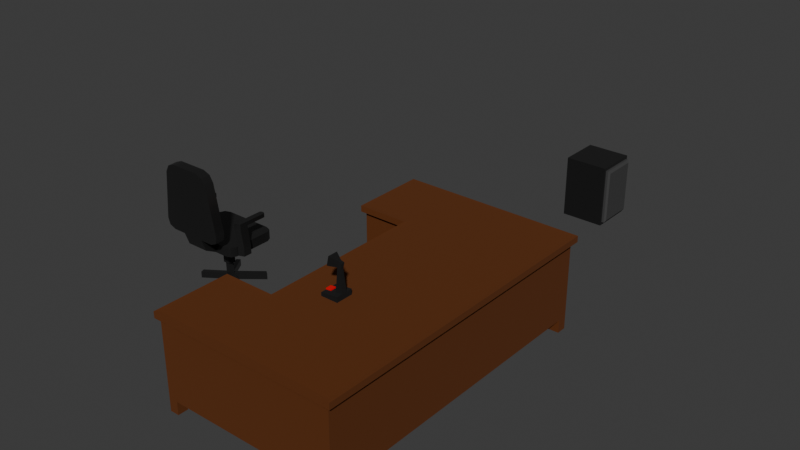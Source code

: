 # Source: Desk.blend  (saved by Blender 4.5.91; exported with 4.5.12 LTS)
import bpy
from mathutils import Matrix  # noqa: F401  (used for matrix-valued properties, if any)

bpy.ops.wm.read_factory_settings(use_empty=True)
scene = bpy.context.scene
scene.name = 'Scene'

# ---- collections
col_collection = bpy.data.collections.new('Collection'); scene.collection.children.link(col_collection)

# ---- materials (node trees are filled in below, after node groups)
mat_brown = bpy.data.materials.new('Brown')
mat_brown.alpha_threshold = 0.0
mat_brown.roughness = 0.5
mat_brown.line_color = (0.0, 0.0, 0.0, 1.0)
mat_black = bpy.data.materials.new('Black')
mat_grey = bpy.data.materials.new('Grey')
mat_red = bpy.data.materials.new('red')
mat_wireblack = bpy.data.materials.new('WireBlack')
mat_wireblack.use_backface_culling = True
mat_wireblack.use_backface_culling_shadow = True

# ---- material node trees
mat_brown.use_nodes = True; mat_brown.node_tree.nodes.clear()
_N = mat_brown.node_tree.nodes; _L = mat_brown.node_tree.links
n0 = _N.new('ShaderNodeOutputMaterial'); n0.name = 'Material Output'; n0.location = (200, 100)
n1 = _N.new('ShaderNodeBsdfPrincipled'); n1.name = 'Principled BSDF'; n1.location = (-200, 100)
n1.inputs[0].default_value = (0.111, 0.02659, 0.0, 1.0)
n1.inputs[2].default_value = 1.0
n1.inputs[3].default_value = 1.45
_L.new(n1.outputs[0], n0.inputs[0])
n0.is_active_output = True
mat_black.use_nodes = True; mat_black.node_tree.nodes.clear()
_N = mat_black.node_tree.nodes; _L = mat_black.node_tree.links
n0 = _N.new('ShaderNodeBsdfPrincipled'); n0.name = 'Principled BSDF'; n0.location = (-200, 100)
n0.inputs[0].default_value = (0.0, 0.0, 0.0, 1.0)
n0.inputs[2].default_value = 1.0
n1 = _N.new('ShaderNodeOutputMaterial'); n1.name = 'Material Output'; n1.location = (200, 100)
_L.new(n0.outputs[0], n1.inputs[0])
n1.is_active_output = True
mat_grey.use_nodes = True; mat_grey.node_tree.nodes.clear()
_N = mat_grey.node_tree.nodes; _L = mat_grey.node_tree.links
n0 = _N.new('ShaderNodeBsdfPrincipled'); n0.name = 'Principled BSDF'; n0.location = (-200, 100)
n0.inputs[0].default_value = (0.05476, 0.05476, 0.05476, 1.0)
n1 = _N.new('ShaderNodeOutputMaterial'); n1.name = 'Material Output'; n1.location = (200, 100)
_L.new(n0.outputs[0], n1.inputs[0])
n1.is_active_output = True
mat_red.use_nodes = True; mat_red.node_tree.nodes.clear()
_N = mat_red.node_tree.nodes; _L = mat_red.node_tree.links
n0 = _N.new('ShaderNodeBsdfPrincipled'); n0.name = 'Principled BSDF'; n0.location = (-200, 100)
n0.inputs[0].default_value = (0.8002, 0.0, 0.004886, 1.0)
n1 = _N.new('ShaderNodeOutputMaterial'); n1.name = 'Material Output'; n1.location = (200, 100)
_L.new(n0.outputs[0], n1.inputs[0])
n1.is_active_output = True
mat_wireblack.use_nodes = True; mat_wireblack.node_tree.nodes.clear()
_N = mat_wireblack.node_tree.nodes; _L = mat_wireblack.node_tree.links
n0 = _N.new('ShaderNodeBsdfPrincipled'); n0.name = 'Principled BSDF'; n0.location = (10, 300)
n0.inputs[0].default_value = (0.02004, 0.02004, 0.02004, 1.0)
n0.inputs[1].default_value = 0.3307
n0.inputs[2].default_value = 0.2717
n1 = _N.new('ShaderNodeOutputMaterial'); n1.name = 'Material Output'; n1.location = (300, 300)
_L.new(n0.outputs[0], n1.inputs[0])
n1.is_active_output = True

# ---- world
world_world = bpy.data.worlds.new('World'); scene.world = world_world
world_world.use_nodes = True; world_world.node_tree.nodes.clear()
_N = world_world.node_tree.nodes; _L = world_world.node_tree.links
n0 = _N.new('ShaderNodeOutputWorld'); n0.name = 'World Output'; n0.location = (200, 100)
n1 = _N.new('ShaderNodeBackground'); n1.name = 'Background'; n1.location = (-200, 100)
n1.inputs[0].default_value = (0.05088, 0.05088, 0.05088, 1.0)
_L.new(n1.outputs[0], n0.inputs[0])
n0.is_active_output = True
world_world.color = (0.05088, 0.05088, 0.05088)
world_world.sun_shadow_jitter_overblur = 0.0

# ---- meshes
me_desk = bpy.data.meshes.new('Desk')
me_desk.from_pydata([(1.0, 1.0, 0.4758), (1.0, 1.0, -1.0), (1.0, -1.0, 0.4758), (1.0, -1.0, -1.0), (-1.0, 1.0, 0.4758), (-1.0, 1.0, -1.0), (-1.0, -1.0, 0.4758), (-1.0, -1.0, -1.0), (-0.898, -1.0, -1.0), (-1.0, -0.9351, -1.0), (-0.898, -0.9351, -1.0), (1.0, -0.9442, -1.0), (0.8927, -1.0, -1.0), (0.8927, -0.9442, -1.0), (0.8768, 1.0, -1.0), (1.0, 0.9351, -1.0), (0.8768, 0.9351, -1.0), (-0.8874, 1.0, -1.0), (-1.0, 0.9351, -1.0), (-0.8874, 0.9351, -1.0), (-1.0, -0.9351, -1.254), (-1.0, -1.0, -1.254), (-0.8874, 1.0, -1.254), (-1.0, 1.0, -1.254), (0.8927, -1.0, -1.254), (1.0, -1.0, -1.254), (1.0, 0.9351, -1.254), (1.0, 1.0, -1.254), (-0.898, -1.0, -1.254), (-0.898, -0.9351, -1.254), (1.0, -0.9442, -1.254), (0.8927, -0.9442, -1.254), (0.8768, 1.0, -1.254), (0.8768, 0.9351, -1.254), (-1.0, 0.9351, -1.254), (-0.8874, 0.9351, -1.254), (-1.0, 0.5577, 0.4758), (-0.4159, 0.5577, 0.4758), (-1.0, -0.5577, 0.4758), (-0.4159, -0.5577, 0.4758), (-1.0, -0.5577, -1.0), (-1.0, 0.5577, -1.0), (-0.4159, 0.5577, -1.0), (-0.4159, -0.5577, -1.0), (1.0, 0.0, 0.4758), (-1.0, -0.5577, 0.5896), (-0.4159, -0.5577, 0.5896), (-1.0, -1.0, 0.5896), (1.0, -1.0, 0.5896), (1.0, 0.0, 0.5896), (1.0, 1.0, 0.5896), (-1.0, 1.0, 0.5896), (-1.0, 0.5577, 0.5896), (-0.4159, 0.5577, 0.5896), (-1.033, -0.5321, 0.4735), (-0.4545, -0.5321, 0.4735), (-1.033, -1.023, 0.4735), (1.05, -1.023, 0.4735), (1.05, 3.514e-10, 0.4735), (1.05, 1.023, 0.4735), (-1.033, 1.023, 0.4735), (-1.033, 0.5321, 0.4735), (-0.4545, 0.5321, 0.4735), (-1.033, -0.5321, 0.592), (-0.4545, -0.5321, 0.592), (-1.033, -1.023, 0.592), (1.05, -1.023, 0.592), (1.05, 3.514e-10, 0.592), (1.05, 1.023, 0.592), (-1.033, 1.023, 0.592), (-1.033, 0.5321, 0.592), (-0.4545, 0.5321, 0.592)], [], [(48, 47, 65, 66), (12, 3, 2, 6, 7, 8), (36, 4, 5, 18, 41), (40, 9, 7, 6, 38), (12, 13, 31, 24), (15, 1, 0, 44, 2, 3, 11), (17, 5, 4, 0, 1, 14), (18, 5, 23, 34), (11, 3, 25, 30), (5, 17, 22, 23), (18, 19, 17, 14, 16, 15, 11, 13, 12, 8, 10, 9, 40, 43, 42, 41), (23, 22, 35, 34), (20, 29, 28, 21), (24, 31, 30, 25), (26, 33, 32, 27), (1, 15, 26, 27), (17, 19, 35, 22), (13, 11, 30, 31), (8, 7, 21, 28), (19, 18, 34, 35), (14, 1, 27, 32), (9, 10, 29, 20), (16, 14, 32, 33), (7, 9, 20, 21), (10, 8, 28, 29), (3, 12, 24, 25), (15, 16, 33, 26), (42, 37, 36, 41), (39, 37, 42, 43), (40, 38, 39, 43), (45, 47, 48, 49, 50, 51, 52, 53, 46), (38, 6, 56, 54), (39, 38, 54, 55), (47, 45, 63, 65), (37, 39, 55, 62), (50, 49, 67, 68), (45, 46, 64, 63), (36, 37, 62, 61), (46, 53, 71, 64), (55, 54, 63, 64), (62, 55, 64, 71), (59, 60, 69, 68), (58, 59, 68, 67), (54, 56, 65, 63), (60, 61, 70, 69), (56, 57, 66, 65), (61, 62, 71, 70), (57, 58, 67, 66), (6, 2, 57, 56), (49, 48, 66, 67), (51, 50, 68, 69), (2, 44, 58, 57), (52, 51, 69, 70), (0, 4, 60, 59), (53, 52, 70, 71), (4, 36, 61, 60), (44, 0, 59, 58)])
_uv = me_desk.uv_layers.new(name='UVMap')
_uv.uv.foreach_set('vector', [0.625, 0.75, 0.875, 0.75, 0.875, 0.75, 0.625, 0.75, 0.375, 0.7634, 0.375, 0.75, 0.625, 0.75, 0.625, 1.0, 0.375, 1.0, 0.375, 0.9873, 0.625, 0.1947, 0.625, 0.25, 0.375, 0.25, 0.375, 0.2419, 0.375, 0.1947, 0.375, 0.05528, 0.375, 0.008119, 0.375, 0.0, 0.625, 0.0, 0.625, 0.05528, 0.3616, 0.75, 0.3616, 0.743, 0.3616, 0.743, 0.3616, 0.75, 0.375, 0.5081, 0.375, 0.5, 0.625, 0.5, 0.625, 0.625, 0.625, 0.75, 0.375, 0.75, 0.375, 0.743, 0.375, 0.2641, 0.375, 0.25, 0.625, 0.25, 0.625, 0.5, 0.375, 0.5, 0.375, 0.4846, 0.375, 0.2419, 0.375, 0.25, 0.375, 0.25, 0.375, 0.2419, 0.375, 0.743, 0.375, 0.75, 0.375, 0.75, 0.375, 0.743, 0.375, 0.25, 0.375, 0.2641, 0.375, 0.2641, 0.375, 0.25, 0.125, 0.5081, 0.1391, 0.5081, 0.1391, 0.5, 0.3596, 0.5, 0.3596, 0.5081, 0.375, 0.5081, 0.375, 0.743, 0.3616, 0.743, 0.3616, 0.75, 0.1377, 0.75, 0.1377, 0.7419, 0.125, 0.7419, 0.125, 0.6947, 0.198, 0.6947, 0.198, 0.5553, 0.125, 0.5553, 0.125, 0.5, 0.1391, 0.5, 0.1391, 0.5081, 0.125, 0.5081, 0.125, 0.7419, 0.1377, 0.7419, 0.1377, 0.75, 0.125, 0.75, 0.3616, 0.75, 0.3616, 0.743, 0.375, 0.743, 0.375, 0.75, 0.375, 0.5081, 0.3596, 0.5081, 0.3596, 0.5, 0.375, 0.5, 0.375, 0.5, 0.375, 0.5081, 0.375, 0.5081, 0.375, 0.5, 0.1391, 0.5, 0.1391, 0.5081, 0.1391, 0.5081, 0.1391, 0.5, 0.3616, 0.743, 0.375, 0.743, 0.375, 0.743, 0.3616, 0.743, 0.375, 0.9873, 0.375, 1.0, 0.375, 1.0, 0.375, 0.9873, 0.1391, 0.5081, 0.125, 0.5081, 0.125, 0.5081, 0.1391, 0.5081, 0.375, 0.4846, 0.375, 0.5, 0.375, 0.5, 0.375, 0.4846, 0.125, 0.7419, 0.1377, 0.7419, 0.1377, 0.7419, 0.125, 0.7419, 0.3596, 0.5081, 0.3596, 0.5, 0.3596, 0.5, 0.3596, 0.5081, 0.375, 0.0, 0.375, 0.008119, 0.375, 0.008119, 0.375, 0.0, 0.1377, 0.7419, 0.1377, 0.75, 0.1377, 0.75, 0.1377, 0.7419, 0.375, 0.75, 0.375, 0.7634, 0.375, 0.7634, 0.375, 0.75, 0.375, 0.5081, 0.3596, 0.5081, 0.3596, 0.5081, 0.375, 0.5081, 0.4996, 0.5, 0.5667, 0.5, 0.5667, 0.3697, 0.4996, 0.3697, 0.5667, 0.75, 0.5667, 0.5, 0.4996, 0.5, 0.4996, 0.75, 0.4996, 0.8803, 0.5667, 0.8803, 0.5667, 0.75, 0.4996, 0.75, 0.875, 0.6947, 0.875, 0.75, 0.625, 0.75, 0.625, 0.625, 0.625, 0.5, 0.875, 0.5, 0.875, 0.5553, 0.802, 0.5553, 0.802, 0.6947, 0.625, 0.05528, 0.625, 0.0, 0.625, 0.0, 0.625, 0.05528, 0.5667, 0.75, 0.5667, 0.8803, 0.5667, 0.8803, 0.5667, 0.75, 0.875, 0.75, 0.875, 0.6947, 0.875, 0.6947, 0.875, 0.75, 0.5667, 0.5, 0.5667, 0.75, 0.5667, 0.75, 0.5667, 0.5, 0.625, 0.5, 0.625, 0.625, 0.625, 0.625, 0.625, 0.5, 0.875, 0.6947, 0.802, 0.6947, 0.802, 0.6947, 0.875, 0.6947, 0.5667, 0.3697, 0.5667, 0.5, 0.5667, 0.5, 0.5667, 0.3697, 0.802, 0.6947, 0.802, 0.5553, 0.802, 0.5553, 0.802, 0.6947, 0.5667, 0.75, 0.5667, 0.8803, 0.5667, 0.8803, 0.5667, 0.75, 0.5667, 0.5, 0.5667, 0.75, 0.5667, 0.75, 0.5667, 0.5, 0.625, 0.5, 0.625, 0.25, 0.625, 0.25, 0.625, 0.5, 0.625, 0.625, 0.625, 0.5, 0.625, 0.5, 0.625, 0.625, 0.625, 0.05528, 0.625, 0.0, 0.625, 0.0, 0.625, 0.05528, 0.625, 0.25, 0.625, 0.1947, 0.625, 0.1947, 0.625, 0.25, 0.625, 1.0, 0.625, 0.75, 0.625, 0.75, 0.625, 1.0, 0.5667, 0.3697, 0.5667, 0.5, 0.5667, 0.5, 0.5667, 0.3697, 0.625, 0.75, 0.625, 0.625, 0.625, 0.625, 0.625, 0.75, 0.625, 1.0, 0.625, 0.75, 0.625, 0.75, 0.625, 1.0, 0.625, 0.625, 0.625, 0.75, 0.625, 0.75, 0.625, 0.625, 0.875, 0.5, 0.625, 0.5, 0.625, 0.5, 0.875, 0.5, 0.625, 0.75, 0.625, 0.625, 0.625, 0.625, 0.625, 0.75, 0.875, 0.5553, 0.875, 0.5, 0.875, 0.5, 0.875, 0.5553, 0.625, 0.5, 0.625, 0.25, 0.625, 0.25, 0.625, 0.5, 0.802, 0.5553, 0.875, 0.5553, 0.875, 0.5553, 0.802, 0.5553, 0.625, 0.25, 0.625, 0.1947, 0.625, 0.1947, 0.625, 0.25, 0.625, 0.625, 0.625, 0.5, 0.625, 0.5, 0.625, 0.625])
me_desk.materials.append(mat_brown)
me_desk.use_mirror_vertex_groups = False
me_desk.update()
me_speaker = bpy.data.meshes.new('Speaker')
me_speaker.from_pydata([(-1.0, -1.0, -1.0), (-1.0, -1.0, 1.0), (-1.0, 1.0, -1.0), (-1.0, 1.0, 1.0), (1.0, -0.9017, -0.9017), (1.0, -0.9017, 0.9017), (1.0, 0.9017, -0.9017), (1.0, 0.9017, 0.9017), (1.0, 1.0, 1.0), (1.0, 1.0, -1.0), (1.0, -1.0, -1.0), (1.0, -1.0, 1.0), (1.112, 0.9017, 0.9017), (1.19, 0.8231, 0.8231), (1.19, 0.8231, -0.8231), (1.112, 0.9017, -0.9017), (1.19, -0.8231, -0.8231), (1.112, -0.9017, -0.9017), (1.112, -0.9017, 0.9017), (1.19, -0.8231, 0.8231)], [], [(0, 1, 3, 2), (2, 3, 8, 9), (10, 11, 1, 0), (2, 9, 10, 0), (8, 3, 1, 11), (7, 6, 9, 8), (6, 4, 10, 9), (5, 7, 8, 11), (4, 5, 11, 10), (13, 14, 15, 12), (17, 15, 14, 16), (12, 18, 19, 13), (18, 17, 16, 19), (6, 7, 12, 15), (14, 13, 19, 16), (7, 5, 18, 12), (4, 6, 15, 17), (5, 4, 17, 18)])
me_speaker.polygons.foreach_set('material_index', [0, 0, 0, 0, 0, 0, 0, 0, 0, 1, 1, 1, 1, 1, 1, 1, 1, 1])
_uv = me_speaker.uv_layers.new(name='UVMap')
_uv.uv.foreach_set('vector', [0.375, 0.0, 0.625, 0.0, 0.625, 0.25, 0.375, 0.25, 0.375, 0.25, 0.625, 0.25, 0.625, 0.5, 0.375, 0.5, 0.375, 0.75, 0.625, 0.75, 0.625, 1.0, 0.375, 1.0, 0.125, 0.5, 0.375, 0.5, 0.375, 0.75, 0.125, 0.75, 0.625, 0.5, 0.875, 0.5, 0.875, 0.75, 0.625, 0.75, 0.6127, 0.5123, 0.3873, 0.5123, 0.375, 0.5, 0.625, 0.5, 0.3873, 0.5123, 0.3873, 0.7377, 0.375, 0.75, 0.375, 0.5, 0.6127, 0.7377, 0.6127, 0.5123, 0.625, 0.5, 0.625, 0.75, 0.3873, 0.7377, 0.6127, 0.7377, 0.625, 0.75, 0.375, 0.75, 0.6029, 0.5221, 0.3971, 0.5221, 0.3873, 0.5123, 0.6127, 0.5123, 0.3873, 0.7377, 0.3873, 0.5123, 0.3971, 0.5221, 0.3971, 0.7279, 0.6127, 0.5123, 0.6127, 0.7377, 0.6029, 0.7279, 0.6029, 0.5221, 0.6127, 0.7377, 0.3873, 0.7377, 0.3971, 0.7279, 0.6029, 0.7279, 0.3873, 0.5123, 0.6127, 0.5123, 0.6127, 0.5123, 0.3873, 0.5123, 0.3971, 0.5221, 0.6029, 0.5221, 0.6029, 0.7279, 0.3971, 0.7279, 0.6127, 0.5123, 0.6127, 0.7377, 0.6127, 0.7377, 0.6127, 0.5123, 0.3873, 0.7377, 0.3873, 0.5123, 0.3873, 0.5123, 0.3873, 0.7377, 0.6127, 0.7377, 0.3873, 0.7377, 0.3873, 0.7377, 0.6127, 0.7377])
me_speaker.materials.append(mat_black)
me_speaker.materials.append(mat_grey)
me_speaker.update()
me_pasystem = bpy.data.meshes.new('PASystem')
me_pasystem.from_pydata([(-1.0, -1.0, -1.0), (-1.0, -1.0, 1.0), (-1.0, 1.0, -1.0), (-1.0, 1.0, 1.0), (1.0, -1.0, -1.0), (1.0, -1.0, 1.892), (1.0, 1.0, -1.0), (1.0, 1.0, 1.892), (-1.0, 0.3333, -1.0), (-1.0, -0.3333, -1.0), (-1.0, -0.3333, 1.0), (-1.0, 0.3333, 1.0), (1.0, -0.3333, -1.0), (1.0, 0.3333, -1.0), (1.0, 0.3333, 1.892), (1.0, -0.3333, 1.892), (0.2418, 1.0, -1.0), (0.2418, 1.0, 1.554), (0.2418, -1.0, -1.0), (0.2418, -1.0, 1.554), (0.2418, 0.3333, 1.554), (0.2418, -0.3333, 1.554), (0.2418, 0.3333, -1.0), (0.2418, -0.3333, -1.0), (0.7656, 0.1842, 11.23), (0.7656, -0.1842, 11.23), (0.3562, 0.1842, 11.63), (0.3562, -0.1842, 11.63), (0.9361, 0.1842, 13.9), (0.9361, -0.1842, 13.9), (0.5266, 0.1842, 14.3), (0.5266, -0.1842, 14.3), (-0.5691, 0.5772, 11.72), (-0.5691, -0.5772, 11.72), (-0.3393, 0.5772, 15.92), (-0.3393, -0.5772, 15.92), (-0.3791, 1.0, -1.0), (-0.3791, -1.0, 1.277), (-0.3791, 0.3333, -1.0), (-0.3791, -0.3333, -1.0), (-0.3791, 1.0, 1.277), (-0.3791, -1.0, -1.0), (-0.3791, 0.3333, 1.277), (-0.3791, -0.3333, 1.277), (-1.018, -0.3333, 1.593), (-1.018, 0.3333, 1.593), (-0.3967, 0.3333, 1.87), (-0.3967, -0.3333, 1.87)], [], [(8, 11, 3, 2), (16, 17, 7, 6), (12, 15, 5, 4), (41, 37, 1, 0), (23, 12, 4, 18), (43, 10, 1, 37), (40, 3, 11, 42), (42, 11, 45, 46), (16, 6, 13, 22), (22, 13, 12, 23), (6, 7, 14, 13), (13, 14, 15, 12), (0, 1, 10, 9), (9, 10, 11, 8), (38, 22, 23, 39), (36, 16, 22, 38), (14, 20, 26, 24), (7, 17, 20, 14), (15, 21, 19, 5), (39, 23, 18, 41), (4, 5, 19, 18), (36, 40, 17, 16), (26, 27, 33, 32), (20, 21, 27, 26), (21, 15, 25, 27), (15, 14, 24, 25), (28, 30, 31, 29), (24, 26, 30, 28), (27, 25, 29, 31), (25, 24, 28, 29), (32, 33, 35, 34), (27, 31, 35, 33), (30, 26, 32, 34), (31, 30, 34, 35), (2, 3, 40, 36), (9, 39, 41, 0), (2, 36, 38, 8), (8, 38, 39, 9), (20, 42, 43, 21), (17, 40, 42, 20), (21, 43, 37, 19), (18, 19, 37, 41), (46, 45, 44, 47), (11, 10, 44, 45), (10, 43, 47, 44), (43, 42, 46, 47)])
me_pasystem.polygons.foreach_set('material_index', [0, 0, 0, 0, 0, 0, 0, 1, 0, 0, 0, 0, 0, 0, 0, 0, 0, 0, 0, 0, 0, 0, 0, 0, 0, 0, 0, 0, 0, 0, 0, 0, 0, 0, 0, 0, 0, 0, 0, 0, 0, 0, 1, 1, 1, 1])
_uv = me_pasystem.uv_layers.new(name='UVMap')
_uv.uv.foreach_set('vector', [0.375, 0.1667, 0.625, 0.1667, 0.625, 0.25, 0.375, 0.25, 0.375, 0.4052, 0.625, 0.4052, 0.625, 0.5, 0.375, 0.5, 0.375, 0.6667, 0.625, 0.6667, 0.625, 0.75, 0.375, 0.75, 0.375, 0.9224, 0.625, 0.9224, 0.625, 1.0, 0.375, 1.0, 0.2802, 0.6667, 0.375, 0.6667, 0.375, 0.75, 0.2802, 0.75, 0.7974, 0.6667, 0.875, 0.6667, 0.875, 0.75, 0.7974, 0.75, 0.7974, 0.5, 0.875, 0.5, 0.875, 0.5833, 0.7974, 0.5833, 0.7974, 0.5833, 0.875, 0.5833, 0.875, 0.5833, 0.7974, 0.5833, 0.2802, 0.5, 0.375, 0.5, 0.375, 0.5833, 0.2802, 0.5833, 0.2802, 0.5833, 0.375, 0.5833, 0.375, 0.6667, 0.2802, 0.6667, 0.375, 0.5, 0.625, 0.5, 0.625, 0.5833, 0.375, 0.5833, 0.375, 0.5833, 0.625, 0.5833, 0.625, 0.6667, 0.375, 0.6667, 0.375, 0.0, 0.625, 0.0, 0.625, 0.08333, 0.375, 0.08333, 0.375, 0.08333, 0.625, 0.08333, 0.625, 0.1667, 0.375, 0.1667, 0.2026, 0.5833, 0.2802, 0.5833, 0.2802, 0.6667, 0.2026, 0.6667, 0.2026, 0.5, 0.2802, 0.5, 0.2802, 0.5833, 0.2026, 0.5833, 0.625, 0.5833, 0.7198, 0.5833, 0.7198, 0.5833, 0.625, 0.5833, 0.625, 0.5, 0.7198, 0.5, 0.7198, 0.5833, 0.625, 0.5833, 0.625, 0.6667, 0.7198, 0.6667, 0.7198, 0.75, 0.625, 0.75, 0.2026, 0.6667, 0.2802, 0.6667, 0.2802, 0.75, 0.2026, 0.75, 0.375, 0.75, 0.625, 0.75, 0.625, 0.8448, 0.375, 0.8448, 0.375, 0.3276, 0.625, 0.3276, 0.625, 0.4052, 0.375, 0.4052, 0.7198, 0.5833, 0.7198, 0.6667, 0.7198, 0.6667, 0.7198, 0.5833, 0.7198, 0.5833, 0.7198, 0.6667, 0.7198, 0.6667, 0.7198, 0.5833, 0.7198, 0.6667, 0.625, 0.6667, 0.625, 0.6667, 0.7198, 0.6667, 0.625, 0.6667, 0.625, 0.5833, 0.625, 0.5833, 0.625, 0.6667, 0.625, 0.5833, 0.7198, 0.5833, 0.7198, 0.6667, 0.625, 0.6667, 0.625, 0.5833, 0.7198, 0.5833, 0.7198, 0.5833, 0.625, 0.5833, 0.7198, 0.6667, 0.625, 0.6667, 0.625, 0.6667, 0.7198, 0.6667, 0.625, 0.6667, 0.625, 0.5833, 0.625, 0.5833, 0.625, 0.6667, 0.7198, 0.5833, 0.7198, 0.6667, 0.7198, 0.6667, 0.7198, 0.5833, 0.7198, 0.6667, 0.7198, 0.6667, 0.7198, 0.6667, 0.7198, 0.6667, 0.7198, 0.5833, 0.7198, 0.5833, 0.7198, 0.5833, 0.7198, 0.5833, 0.7198, 0.6667, 0.7198, 0.5833, 0.7198, 0.5833, 0.7198, 0.6667, 0.375, 0.25, 0.625, 0.25, 0.625, 0.3276, 0.375, 0.3276, 0.125, 0.6667, 0.2026, 0.6667, 0.2026, 0.75, 0.125, 0.75, 0.125, 0.5, 0.2026, 0.5, 0.2026, 0.5833, 0.125, 0.5833, 0.125, 0.5833, 0.2026, 0.5833, 0.2026, 0.6667, 0.125, 0.6667, 0.7198, 0.5833, 0.7974, 0.5833, 0.7974, 0.6667, 0.7198, 0.6667, 0.7198, 0.5, 0.7974, 0.5, 0.7974, 0.5833, 0.7198, 0.5833, 0.7198, 0.6667, 0.7974, 0.6667, 0.7974, 0.75, 0.7198, 0.75, 0.375, 0.8448, 0.625, 0.8448, 0.625, 0.9224, 0.375, 0.9224, 0.7974, 0.5833, 0.875, 0.5833, 0.875, 0.6667, 0.7974, 0.6667, 0.625, 0.1667, 0.625, 0.08333, 0.625, 0.08333, 0.625, 0.1667, 0.875, 0.6667, 0.7974, 0.6667, 0.7974, 0.6667, 0.875, 0.6667, 0.7974, 0.6667, 0.7974, 0.5833, 0.7974, 0.5833, 0.7974, 0.6667])
me_pasystem.materials.append(mat_black)
me_pasystem.materials.append(mat_red)
me_pasystem.update()
me_cube_003 = bpy.data.meshes.new('Cube.003')
me_cube_003.from_pydata([(0.3333, 0.1603, -0.9938), (0.2388, 0.08209, 1.005), (0.3333, -0.1198, -1.005), (0.2388, -0.198, 0.9938), (0.718, -0.1198, -1.005), (0.9604, -0.1307, -0.7257), (0.9058, -0.123, -0.923), (0.7561, -0.1871, 0.7147), (0.4345, -0.198, 0.9938), (0.6455, -0.1948, 0.912), (0.9604, 0.1494, -0.7147), (0.718, 0.1603, -0.9938), (0.9058, 0.1571, -0.912), (0.4345, 0.08209, 1.005), (0.7561, 0.09301, 0.7257), (0.6455, 0.08529, 0.923), (0.3333, 0.2027, -1.165), (0.3333, 0.004454, -1.363), (0.3333, 0.3295, -1.255), (0.3333, 0.3295, -1.536), (0.3333, 1.869, -1.255), (0.3333, 1.869, -1.536), (0.7203, 0.3295, -1.255), (0.9584, 0.5275, -1.255), (0.8887, 0.3875, -1.255), (0.9584, 0.5275, -1.536), (0.7203, 0.3295, -1.536), (0.8887, 0.3875, -1.536), (0.9584, 1.671, -1.255), (0.7203, 1.869, -1.255), (0.8887, 1.811, -1.255), (0.7203, 1.869, -1.536), (0.9584, 1.671, -1.536), (0.8887, 1.811, -1.536), (0.9584, 0.9608, -1.255), (0.9584, 0.5795, -1.255), (0.9584, 0.5795, -1.536), (0.9584, 0.9608, -1.536), (1.128, 0.894, -1.536), (1.128, 0.6463, -1.536), (1.128, 0.6463, -1.255), (1.128, 0.894, -1.255), (0.0, 0.1603, -0.9938), (0.0, 0.08209, 1.005), (0.0, -0.1198, -1.005), (0.0, -0.198, 0.9938), (0.0, 0.2027, -1.165), (0.0, 0.004454, -1.363), (0.0, 0.3295, -1.255), (0.0, 0.3295, -1.536), (0.0, 1.869, -1.255), (0.0, 1.869, -1.536), (0.8749, 0.9608, -0.7167), (0.8749, 0.5795, -0.7864), (1.044, 0.894, -0.7167), (1.044, 0.6463, -0.7864), (0.8749, 0.9608, -0.6011), (0.8749, 0.5795, -0.6011), (1.044, 0.894, -0.6011), (1.044, 0.6463, -0.6011), (0.8749, 1.5, -0.7167), (0.9308, 1.553, -0.7167), (0.8913, 1.538, -0.7167), (0.9886, 1.55, -0.7167), (1.044, 1.492, -0.7167), (1.028, 1.532, -0.7167), (0.9308, 1.553, -0.6011), (0.8749, 1.5, -0.6011), (0.8913, 1.538, -0.6011), (1.044, 1.492, -0.6011), (0.9886, 1.55, -0.6011), (1.028, 1.532, -0.6011), (-0.3333, 0.1603, -0.9938), (-0.2388, 0.08209, 1.005), (-0.3333, -0.1198, -1.005), (-0.2388, -0.198, 0.9938), (-0.718, -0.1198, -1.005), (-0.9604, -0.1307, -0.7257), (-0.9058, -0.123, -0.923), (-0.7561, -0.1871, 0.7147), (-0.4345, -0.198, 0.9938), (-0.6455, -0.1948, 0.912), (-0.9604, 0.1494, -0.7147), (-0.718, 0.1603, -0.9938), (-0.9058, 0.1571, -0.912), (-0.4345, 0.08209, 1.005), (-0.7561, 0.09301, 0.7257), (-0.6455, 0.08529, 0.923), (-0.3333, 0.2027, -1.165), (-0.3333, 0.004454, -1.363), (-0.3333, 0.3295, -1.255), (-0.3333, 0.3295, -1.536), (-0.3333, 1.869, -1.255), (-0.3333, 1.869, -1.536), (-0.7203, 0.3295, -1.255), (-0.9584, 0.5275, -1.255), (-0.8887, 0.3875, -1.255), (-0.9584, 0.5275, -1.536), (-0.7203, 0.3295, -1.536), (-0.8887, 0.3875, -1.536), (-0.9584, 1.671, -1.255), (-0.7203, 1.869, -1.255), (-0.8887, 1.811, -1.255), (-0.7203, 1.869, -1.536), (-0.9584, 1.671, -1.536), (-0.8887, 1.811, -1.536), (-0.9584, 0.9608, -1.255), (-0.9584, 0.5795, -1.255), (-0.9584, 0.5795, -1.536), (-0.9584, 0.9608, -1.536), (-1.128, 0.894, -1.536), (-1.128, 0.6463, -1.536), (-1.128, 0.6463, -1.255), (-1.128, 0.894, -1.255), (-0.8749, 0.9608, -0.7167), (-0.8749, 0.5795, -0.7864), (-1.044, 0.894, -0.7167), (-1.044, 0.6463, -0.7864), (-0.8749, 0.9608, -0.6011), (-0.8749, 0.5795, -0.6011), (-1.044, 0.894, -0.6011), (-1.044, 0.6463, -0.6011), (-0.8749, 1.5, -0.7167), (-0.9308, 1.553, -0.7167), (-0.8913, 1.538, -0.7167), (-0.9886, 1.55, -0.7167), (-1.044, 1.492, -0.7167), (-1.028, 1.532, -0.7167), (-0.9308, 1.553, -0.6011), (-0.8749, 1.5, -0.6011), (-0.8913, 1.538, -0.6011), (-1.044, 1.492, -0.6011), (-0.9886, 1.55, -0.6011), (-1.028, 1.532, -0.6011), (-0.0008892, 1.201, -2.247), (-0.0008892, 1.256, -1.826), (0.1077, 1.122, -2.247), (0.1597, 1.139, -1.826), (0.06621, 0.9946, -2.247), (0.09835, 0.9503, -1.826), (-0.06799, 0.9946, -2.247), (-0.1001, 0.9503, -1.826), (-0.1095, 1.122, -2.247), (-0.1615, 1.139, -1.826), (0.3333, 0.8428, -1.826), (0.3333, 1.356, -1.826), (0.0, 0.8428, -1.826), (0.0, 1.356, -1.826), (-0.3333, 0.8428, -1.826), (-0.3333, 1.356, -1.826), (-0.0008892, 1.256, -2.247), (0.1597, 1.139, -2.247), (0.09835, 0.9503, -2.247), (-0.1001, 0.9503, -2.247), (-0.1615, 1.139, -2.247), (-0.0008892, 1.201, -2.616), (0.1077, 1.122, -2.616), (0.06621, 0.9946, -2.616), (-0.06799, 0.9946, -2.616), (-0.1095, 1.122, -2.616), (-0.0008892, 1.201, -2.808), (0.1077, 1.122, -2.808), (0.06621, 0.9946, -2.808), (-0.06799, 0.9946, -2.808), (-0.1095, 1.122, -2.808), (-0.6495, 1.866, -2.752), (-0.5409, 1.944, -2.752), (-0.6495, 1.866, -2.944), (-0.5409, 1.944, -2.944), (0.5328, 1.936, -2.752), (0.6414, 1.857, -2.752), (0.5328, 1.936, -2.944), (0.6414, 1.857, -2.944), (0.9625, 0.8445, -2.752), (0.921, 0.7168, -2.752), (0.9625, 0.8445, -2.944), (0.921, 0.7168, -2.944), (0.06621, 0.1472, -2.752), (-0.06799, 0.1472, -2.752), (0.06621, 0.1472, -2.944), (-0.06799, 0.1472, -2.944), (-0.8637, 0.736, -2.752), (-0.9052, 0.8636, -2.752), (-0.8637, 0.736, -2.944), (-0.9052, 0.8636, -2.944)], [], [(4, 6, 5, 7, 9, 8, 3, 2), (10, 14, 7, 5), (0, 1, 13, 15, 14, 10, 12, 11), (13, 1, 3, 8), (0, 11, 4, 2), (42, 43, 1, 0), (4, 11, 12, 6), (6, 12, 10, 5), (13, 8, 9, 15), (15, 9, 7, 14), (42, 0, 16, 46), (0, 2, 17, 16), (19, 144, 26), (46, 16, 18, 48), (16, 17, 19, 18), (50, 20, 21, 51), (48, 18, 20, 50), (20, 18, 22, 24, 23, 35, 34, 28, 30, 29), (18, 19, 26, 22), (34, 37, 32, 28), (21, 20, 29, 31), (22, 26, 27, 24), (24, 27, 25, 23), (28, 32, 33, 30), (30, 33, 31, 29), (23, 25, 36, 35), (35, 36, 39, 40), (145, 147, 51, 21), (34, 35, 53, 52), (17, 47, 49, 19), (36, 37, 38, 39), (37, 34, 41, 38), (2, 44, 47, 17), (40, 39, 38, 41), (2, 3, 45, 44), (1, 43, 45, 3), (55, 54, 58, 59), (35, 40, 55, 53), (41, 34, 52, 54), (40, 41, 54, 55), (56, 57, 59, 58), (58, 54, 64, 69), (53, 55, 59, 57), (52, 53, 57, 56), (52, 56, 67, 60), (63, 61, 66, 70), (56, 58, 69, 71, 70, 66, 68, 67), (63, 70, 71, 65), (65, 71, 69, 64), (60, 67, 68, 62), (62, 68, 66, 61), (54, 52, 60, 62, 61, 63, 65, 64), (76, 74, 75, 80, 81, 79, 77, 78), (82, 77, 79, 86), (72, 83, 84, 82, 86, 87, 85, 73), (85, 80, 75, 73), (72, 74, 76, 83), (42, 72, 73, 43), (76, 78, 84, 83), (78, 77, 82, 84), (85, 87, 81, 80), (87, 86, 79, 81), (42, 46, 88, 72), (72, 88, 89, 74), (91, 98, 148), (46, 48, 90, 88), (88, 90, 91, 89), (50, 51, 93, 92), (48, 50, 92, 90), (92, 101, 102, 100, 106, 107, 95, 96, 94, 90), (90, 94, 98, 91), (106, 100, 104, 109), (93, 103, 101, 92), (94, 96, 99, 98), (96, 95, 97, 99), (100, 102, 105, 104), (102, 101, 103, 105), (95, 107, 108, 97), (107, 112, 111, 108), (149, 93, 51, 147), (106, 114, 115, 107), (89, 91, 49, 47), (108, 111, 110, 109), (109, 110, 113, 106), (74, 89, 47, 44), (112, 113, 110, 111), (74, 44, 45, 75), (73, 75, 45, 43), (117, 121, 120, 116), (107, 115, 117, 112), (113, 116, 114, 106), (112, 117, 116, 113), (118, 120, 121, 119), (120, 131, 126, 116), (115, 119, 121, 117), (114, 118, 119, 115), (114, 122, 129, 118), (125, 132, 128, 123), (118, 129, 130, 128, 132, 133, 131, 120), (125, 127, 133, 132), (127, 126, 131, 133), (122, 124, 130, 129), (124, 123, 128, 130), (116, 126, 127, 125, 123, 124, 122, 114), (150, 135, 137, 151), (151, 137, 139, 152), (152, 139, 141, 153), (137, 135, 143, 141, 139), (153, 141, 143, 154), (154, 143, 135, 150), (136, 138, 157, 156), (91, 148, 146, 49), (148, 149, 147, 146), (19, 49, 146, 144), (144, 146, 147, 145), (32, 145, 33), (33, 145, 31), (31, 145, 21), (25, 144, 145, 32, 37, 36), (27, 144, 25), (26, 144, 27), (149, 103, 93), (149, 105, 103), (149, 104, 105), (148, 97, 108, 109, 104, 149), (148, 99, 97), (148, 98, 99), (136, 134, 150, 151), (138, 136, 151, 152), (140, 138, 152, 153), (142, 140, 153, 154), (134, 142, 154, 150), (164, 159, 165, 167), (142, 134, 155, 159), (138, 140, 158, 157), (134, 136, 156, 155), (140, 142, 159, 158), (160, 161, 162, 163, 164), (162, 157, 177, 179), (161, 160, 171, 172), (159, 164, 184, 182), (157, 162, 176, 174), (165, 166, 168, 167), (160, 164, 167, 168), (159, 155, 166, 165), (155, 160, 168, 166), (169, 170, 172, 171), (156, 161, 172, 170), (160, 155, 169, 171), (155, 156, 170, 169), (173, 174, 176, 175), (156, 157, 174, 173), (161, 156, 173, 175), (162, 161, 175, 176), (177, 178, 180, 179), (163, 162, 179, 180), (158, 163, 180, 178), (157, 158, 178, 177), (181, 182, 184, 183), (158, 159, 182, 181), (163, 158, 181, 183), (164, 163, 183, 184)])
me_cube_003.polygons.foreach_set('use_smooth', [True] * 162)
_k = set([(0, 2), (0, 11), (0, 16), (1, 13), (1, 43), (2, 4), (2, 17), (3, 8), (3, 45), (4, 6), (5, 6), (5, 7), (6, 12), (7, 9), (8, 9), (9, 15), (10, 12), (10, 14), (11, 12), (13, 15), (14, 15), (16, 18), (16, 46), (17, 19), (17, 47), (18, 19), (18, 22), (18, 48), (19, 26), (20, 29), (20, 50), (21, 31), (21, 51), (22, 24), (23, 24), (23, 35), (24, 27), (25, 27), (25, 36), (26, 27), (28, 30), (28, 34), (29, 30), (30, 33), (31, 33), (32, 33), (32, 37), (34, 35), (34, 37), (34, 52), (35, 36), (35, 53), (36, 39), (37, 38), (38, 39), (38, 41), (39, 40), (40, 55), (41, 54), (43, 73), (45, 75), (46, 88), (47, 89), (48, 90), (50, 92), (51, 93), (52, 54), (52, 60), (53, 57), (54, 64), (55, 59), (56, 57), (56, 67), (57, 59), (58, 59), (58, 69), (60, 62), (61, 62), (61, 63), (62, 68), (63, 65), (64, 65), (65, 71), (66, 68), (66, 70), (67, 68), (69, 71), (70, 71), (72, 74), (72, 83), (72, 88), (73, 85), (74, 76), (74, 89), (75, 80), (76, 78), (77, 78), (77, 79), (78, 84), (79, 81), (80, 81), (81, 87), (82, 84), (82, 86), (83, 84), (85, 87), (86, 87), (88, 90), (89, 91), (90, 91), (90, 94), (91, 98), (92, 101), (93, 103), (94, 96), (95, 96), (95, 107), (96, 99), (97, 99), (97, 108), (98, 99), (100, 102), (100, 106), (101, 102), (102, 105), (103, 105), (104, 105), (104, 109), (106, 107), (106, 109), (106, 114), (107, 108), (107, 115), (108, 111), (109, 110), (110, 111), (110, 113), (111, 112), (112, 117), (113, 116), (114, 116), (114, 122), (115, 119), (116, 126), (117, 121), (118, 119), (118, 129), (119, 121), (120, 121), (120, 131), (122, 124), (123, 124), (123, 125), (124, 130), (125, 127), (126, 127), (127, 133), (128, 130), (128, 132), (129, 130), (131, 133), (132, 133), (134, 136), (134, 142), (134, 155), (135, 137), (135, 143), (135, 150), (136, 138), (136, 156), (137, 139), (137, 151), (138, 140), (138, 157), (139, 141), (139, 152), (140, 142), (140, 158), (141, 143), (141, 153), (142, 159), (143, 154), (150, 151), (150, 154), (151, 152), (152, 153), (153, 154), (155, 156), (155, 159), (155, 160), (155, 166), (155, 169), (156, 157), (156, 161), (156, 170), (156, 173), (157, 158), (157, 162), (157, 174), (157, 177), (158, 159), (158, 163), (158, 178), (158, 181), (159, 164), (159, 165), (159, 182), (160, 168), (160, 171), (161, 172), (161, 175), (162, 176), (162, 179), (163, 180), (163, 183), (164, 167), (164, 184), (165, 166), (165, 167), (166, 168), (167, 168), (169, 170), (169, 171), (170, 172), (171, 172), (173, 174), (173, 175), (174, 176), (175, 176), (177, 178), (177, 179), (178, 180), (179, 180), (181, 182), (181, 183), (182, 184), (183, 184)])
me_cube_003.attributes.new('sharp_edge', 'BOOLEAN', 'EDGE').data.foreach_set('value', [ (min(e.vertices), max(e.vertices)) in _k for e in me_cube_003.edges])
_uv = me_cube_003.uv_layers.new(name='UVMap')
_uv.uv.foreach_set('vector', [0.375, 0.7853, 0.3852, 0.7606, 0.4099, 0.75, 0.5901, 0.75, 0.6148, 0.7639, 0.625, 0.7992, 0.625, 0.8333, 0.375, 0.8333, 0.4099, 0.5, 0.5901, 0.5, 0.5901, 0.75, 0.4099, 0.75, 0.375, 0.4167, 0.625, 0.4167, 0.625, 0.4508, 0.6148, 0.4861, 0.5901, 0.5, 0.4099, 0.5, 0.3852, 0.4894, 0.375, 0.4647, 0.6742, 0.5, 0.7083, 0.5, 0.7083, 0.75, 0.6742, 0.75, 0.2917, 0.5, 0.3397, 0.5, 0.3397, 0.75, 0.2917, 0.75, 0.375, 0.375, 0.625, 0.375, 0.625, 0.4167, 0.375, 0.4167, 0.3397, 0.75, 0.3397, 0.5, 0.375, 0.5, 0.375, 0.75, 0.375, 0.75, 0.375, 0.5, 0.4099, 0.5, 0.4099, 0.75, 0.6742, 0.5, 0.6742, 0.75, 0.625, 0.75, 0.625, 0.5, 0.625, 0.5, 0.625, 0.75, 0.5901, 0.75, 0.5901, 0.5, 0.375, 0.375, 0.375, 0.4167, 0.375, 0.4167, 0.375, 0.375, 0.2917, 0.5, 0.2917, 0.75, 0.2917, 0.75, 0.2917, 0.5, 0.375, 0.8333, 0.375, 0.8333, 0.375, 0.8333, 0.375, 0.375, 0.375, 0.4167, 0.375, 0.4167, 0.375, 0.375, 0.2917, 0.5, 0.2917, 0.75, 0.2917, 0.75, 0.2917, 0.5, 0.25, 0.5, 0.2917, 0.5, 0.2917, 0.75, 0.25, 0.75, 0.375, 0.375, 0.375, 0.4167, 0.375, 0.4167, 0.375, 0.375, 0.375, 0.4167, 0.375, 0.4167, 0.375, 0.4167, 0.375, 0.4167, 0.375, 0.4167, 0.375, 0.4167, 0.375, 0.4167, 0.375, 0.4167, 0.375, 0.4167, 0.375, 0.4167, 0.2917, 0.5, 0.2917, 0.75, 0.2917, 0.75, 0.2917, 0.5, 0.2917, 0.5, 0.2917, 0.75, 0.2917, 0.75, 0.2917, 0.5, 0.2917, 0.75, 0.2917, 0.5, 0.2917, 0.5, 0.2917, 0.75, 0.2917, 0.5, 0.2917, 0.75, 0.2917, 0.75, 0.2917, 0.5, 0.2917, 0.5, 0.2917, 0.75, 0.2917, 0.75, 0.2917, 0.5, 0.2917, 0.5, 0.2917, 0.75, 0.2917, 0.75, 0.2917, 0.5, 0.2917, 0.5, 0.2917, 0.75, 0.2917, 0.75, 0.2917, 0.5, 0.2917, 0.5, 0.2917, 0.75, 0.2917, 0.75, 0.2917, 0.5, 0.2917, 0.5, 0.2917, 0.75, 0.2917, 0.75, 0.2917, 0.5, 0.375, 0.8333, 0.375, 0.875, 0.375, 0.875, 0.375, 0.8333, 0.375, 0.4167, 0.375, 0.4167, 0.375, 0.4167, 0.375, 0.4167, 0.375, 0.8333, 0.375, 0.875, 0.375, 0.875, 0.375, 0.8333, 0.375, 0.8333, 0.375, 0.8333, 0.375, 0.8333, 0.375, 0.8333, 0.2917, 0.75, 0.2917, 0.5, 0.2917, 0.5, 0.2917, 0.75, 0.375, 0.8333, 0.375, 0.875, 0.375, 0.875, 0.375, 0.8333, 0.2917, 0.5, 0.2917, 0.75, 0.2917, 0.75, 0.2917, 0.5, 0.375, 0.8333, 0.625, 0.8333, 0.625, 0.875, 0.375, 0.875, 0.7083, 0.5, 0.75, 0.5, 0.75, 0.75, 0.7083, 0.75, 0.2917, 0.5, 0.2917, 0.5, 0.2917, 0.5, 0.2917, 0.5, 0.2917, 0.5, 0.2917, 0.5, 0.2917, 0.5, 0.2917, 0.5, 0.2917, 0.5, 0.2917, 0.5, 0.2917, 0.5, 0.2917, 0.5, 0.2917, 0.5, 0.2917, 0.5, 0.2917, 0.5, 0.2917, 0.5, 0.375, 0.4167, 0.375, 0.4167, 0.375, 0.4167, 0.375, 0.4167, 0.2917, 0.5, 0.2917, 0.5, 0.2917, 0.5, 0.2917, 0.5, 0.2917, 0.5, 0.2917, 0.5, 0.2917, 0.5, 0.2917, 0.5, 0.375, 0.4167, 0.375, 0.4167, 0.375, 0.4167, 0.375, 0.4167, 0.375, 0.4167, 0.375, 0.4167, 0.375, 0.4167, 0.375, 0.4167, 0.2917, 0.5, 0.2917, 0.5, 0.2917, 0.5, 0.2917, 0.5, 0.375, 0.4167, 0.375, 0.4167, 0.375, 0.4167, 0.375, 0.4167, 0.375, 0.4167, 0.375, 0.4167, 0.375, 0.4167, 0.375, 0.4167, 0.2917, 0.5, 0.2917, 0.5, 0.2917, 0.5, 0.2917, 0.5, 0.2917, 0.5, 0.2917, 0.5, 0.2917, 0.5, 0.2917, 0.5, 0.375, 0.4167, 0.375, 0.4167, 0.375, 0.4167, 0.375, 0.4167, 0.2917, 0.5, 0.2917, 0.5, 0.2917, 0.5, 0.2917, 0.5, 0.2917, 0.5, 0.2917, 0.5, 0.2917, 0.5, 0.2917, 0.5, 0.2917, 0.5, 0.2917, 0.5, 0.2917, 0.5, 0.2917, 0.5, 0.375, 0.7853, 0.375, 0.8333, 0.625, 0.8333, 0.625, 0.7992, 0.6148, 0.7639, 0.5901, 0.75, 0.4099, 0.75, 0.3852, 0.7606, 0.4099, 0.5, 0.4099, 0.75, 0.5901, 0.75, 0.5901, 0.5, 0.375, 0.4167, 0.375, 0.4647, 0.3852, 0.4894, 0.4099, 0.5, 0.5901, 0.5, 0.6148, 0.4861, 0.625, 0.4508, 0.625, 0.4167, 0.6742, 0.5, 0.6742, 0.75, 0.7083, 0.75, 0.7083, 0.5, 0.2917, 0.5, 0.2917, 0.75, 0.3397, 0.75, 0.3397, 0.5, 0.375, 0.375, 0.375, 0.4167, 0.625, 0.4167, 0.625, 0.375, 0.3397, 0.75, 0.375, 0.75, 0.375, 0.5, 0.3397, 0.5, 0.375, 0.75, 0.4099, 0.75, 0.4099, 0.5, 0.375, 0.5, 0.6742, 0.5, 0.625, 0.5, 0.625, 0.75, 0.6742, 0.75, 0.625, 0.5, 0.5901, 0.5, 0.5901, 0.75, 0.625, 0.75, 0.375, 0.375, 0.375, 0.375, 0.375, 0.4167, 0.375, 0.4167, 0.2917, 0.5, 0.2917, 0.5, 0.2917, 0.75, 0.2917, 0.75, 0.375, 0.8333, 0.375, 0.8333, 0.375, 0.8333, 0.375, 0.375, 0.375, 0.375, 0.375, 0.4167, 0.375, 0.4167, 0.2917, 0.5, 0.2917, 0.5, 0.2917, 0.75, 0.2917, 0.75, 0.25, 0.5, 0.25, 0.75, 0.2917, 0.75, 0.2917, 0.5, 0.375, 0.375, 0.375, 0.375, 0.375, 0.4167, 0.375, 0.4167, 0.375, 0.4167, 0.375, 0.4167, 0.375, 0.4167, 0.375, 0.4167, 0.375, 0.4167, 0.375, 0.4167, 0.375, 0.4167, 0.375, 0.4167, 0.375, 0.4167, 0.375, 0.4167, 0.2917, 0.5, 0.2917, 0.5, 0.2917, 0.75, 0.2917, 0.75, 0.2917, 0.5, 0.2917, 0.5, 0.2917, 0.75, 0.2917, 0.75, 0.2917, 0.75, 0.2917, 0.75, 0.2917, 0.5, 0.2917, 0.5, 0.2917, 0.5, 0.2917, 0.5, 0.2917, 0.75, 0.2917, 0.75, 0.2917, 0.5, 0.2917, 0.5, 0.2917, 0.75, 0.2917, 0.75, 0.2917, 0.5, 0.2917, 0.5, 0.2917, 0.75, 0.2917, 0.75, 0.2917, 0.5, 0.2917, 0.5, 0.2917, 0.75, 0.2917, 0.75, 0.2917, 0.5, 0.2917, 0.5, 0.2917, 0.75, 0.2917, 0.75, 0.2917, 0.5, 0.2917, 0.5, 0.2917, 0.75, 0.2917, 0.75, 0.375, 0.8333, 0.375, 0.8333, 0.375, 0.875, 0.375, 0.875, 0.375, 0.4167, 0.375, 0.4167, 0.375, 0.4167, 0.375, 0.4167, 0.375, 0.8333, 0.375, 0.8333, 0.375, 0.875, 0.375, 0.875, 0.375, 0.8333, 0.375, 0.8333, 0.375, 0.8333, 0.375, 0.8333, 0.2917, 0.75, 0.2917, 0.75, 0.2917, 0.5, 0.2917, 0.5, 0.375, 0.8333, 0.375, 0.8333, 0.375, 0.875, 0.375, 0.875, 0.2917, 0.5, 0.2917, 0.5, 0.2917, 0.75, 0.2917, 0.75, 0.375, 0.8333, 0.375, 0.875, 0.625, 0.875, 0.625, 0.8333, 0.7083, 0.5, 0.7083, 0.75, 0.75, 0.75, 0.75, 0.5, 0.2917, 0.5, 0.2917, 0.5, 0.2917, 0.5, 0.2917, 0.5, 0.2917, 0.5, 0.2917, 0.5, 0.2917, 0.5, 0.2917, 0.5, 0.2917, 0.5, 0.2917, 0.5, 0.2917, 0.5, 0.2917, 0.5, 0.2917, 0.5, 0.2917, 0.5, 0.2917, 0.5, 0.2917, 0.5, 0.375, 0.4167, 0.375, 0.4167, 0.375, 0.4167, 0.375, 0.4167, 0.2917, 0.5, 0.2917, 0.5, 0.2917, 0.5, 0.2917, 0.5, 0.2917, 0.5, 0.2917, 0.5, 0.2917, 0.5, 0.2917, 0.5, 0.375, 0.4167, 0.375, 0.4167, 0.375, 0.4167, 0.375, 0.4167, 0.375, 0.4167, 0.375, 0.4167, 0.375, 0.4167, 0.375, 0.4167, 0.2917, 0.5, 0.2917, 0.5, 0.2917, 0.5, 0.2917, 0.5, 0.375, 0.4167, 0.375, 0.4167, 0.375, 0.4167, 0.375, 0.4167, 0.375, 0.4167, 0.375, 0.4167, 0.375, 0.4167, 0.375, 0.4167, 0.2917, 0.5, 0.2917, 0.5, 0.2917, 0.5, 0.2917, 0.5, 0.2917, 0.5, 0.2917, 0.5, 0.2917, 0.5, 0.2917, 0.5, 0.375, 0.4167, 0.375, 0.4167, 0.375, 0.4167, 0.375, 0.4167, 0.2917, 0.5, 0.2917, 0.5, 0.2917, 0.5, 0.2917, 0.5, 0.2917, 0.5, 0.2917, 0.5, 0.2917, 0.5, 0.2917, 0.5, 0.2917, 0.5, 0.2917, 0.5, 0.2917, 0.5, 0.2917, 0.5, 1.0, 0.5, 1.0, 1.0, 0.8, 1.0, 0.8, 0.5, 0.8, 0.5, 0.8, 1.0, 0.6, 1.0, 0.6, 0.5, 0.6, 0.5, 0.6, 1.0, 0.4, 1.0, 0.4, 0.5, 0.4783, 0.3242, 0.25, 0.49, 0.02175, 0.3242, 0.1089, 0.05584, 0.3911, 0.05584, 0.4, 0.5, 0.4, 1.0, 0.2, 1.0, 0.2, 0.5, 0.2, 0.5, 0.2, 1.0, 2.98e-08, 1.0, 2.98e-08, 0.5, 0.9043, 0.3001, 0.8454, 0.1187, 0.8454, 0.1187, 0.9043, 0.3001, 0.375, 0.8333, 0.375, 0.8333, 0.375, 0.875, 0.375, 0.875, 0.375, 0.8333, 0.375, 0.8333, 0.375, 0.875, 0.375, 0.875, 0.375, 0.8333, 0.375, 0.875, 0.375, 0.875, 0.375, 0.8333, 0.375, 0.8333, 0.375, 0.875, 0.375, 0.875, 0.375, 0.8333, 0.375, 0.8333, 0.375, 0.8333, 0.375, 0.8333, 0.375, 0.8333, 0.375, 0.8333, 0.375, 0.8333, 0.375, 0.8333, 0.375, 0.8333, 0.375, 0.8333, 0.375, 0.8333, 0.375, 0.8333, 0.375, 0.8333, 0.375, 0.8333, 0.375, 0.8333, 0.375, 0.8333, 0.375, 0.8333, 0.375, 0.8333, 0.375, 0.8333, 0.375, 0.8333, 0.375, 0.8333, 0.375, 0.8333, 0.375, 0.8333, 0.375, 0.8333, 0.375, 0.8333, 0.375, 0.8333, 0.375, 0.8333, 0.375, 0.8333, 0.375, 0.8333, 0.375, 0.8333, 0.375, 0.8333, 0.375, 0.8333, 0.375, 0.8333, 0.375, 0.8333, 0.375, 0.8333, 0.375, 0.8333, 0.375, 0.8333, 0.375, 0.8333, 0.375, 0.8333, 0.375, 0.8333, 0.375, 0.8333, 0.375, 0.8333, 0.375, 0.8333, 0.9043, 0.3001, 0.75, 0.4123, 0.75, 0.49, 0.9783, 0.3242, 0.8454, 0.1187, 0.9043, 0.3001, 0.9783, 0.3242, 0.8911, 0.05584, 0.6546, 0.1187, 0.8454, 0.1187, 0.8911, 0.05584, 0.6089, 0.05584, 0.5957, 0.3001, 0.6546, 0.1187, 0.6089, 0.05584, 0.5217, 0.3242, 0.75, 0.4123, 0.5957, 0.3001, 0.5217, 0.3242, 0.75, 0.49, 0.5957, 0.3001, 0.5957, 0.3001, 0.5957, 0.3001, 0.5957, 0.3001, 0.5957, 0.3001, 0.75, 0.4123, 0.75, 0.4123, 0.5957, 0.3001, 0.8454, 0.1187, 0.6546, 0.1187, 0.6546, 0.1187, 0.8454, 0.1187, 0.75, 0.4123, 0.9043, 0.3001, 0.9043, 0.3001, 0.75, 0.4123, 0.6546, 0.1187, 0.5957, 0.3001, 0.5957, 0.3001, 0.6546, 0.1187, 0.75, 0.4123, 0.9043, 0.3001, 0.8454, 0.1187, 0.6546, 0.1187, 0.5957, 0.3001, 0.8454, 0.1187, 0.8454, 0.1187, 0.8454, 0.1187, 0.8454, 0.1187, 0.9043, 0.3001, 0.75, 0.4123, 0.75, 0.4123, 0.9043, 0.3001, 0.5957, 0.3001, 0.5957, 0.3001, 0.5957, 0.3001, 0.5957, 0.3001, 0.8454, 0.1187, 0.8454, 0.1187, 0.8454, 0.1187, 0.8454, 0.1187, 0.5957, 0.3001, 0.75, 0.4123, 0.75, 0.4123, 0.5957, 0.3001, 0.75, 0.4123, 0.5957, 0.3001, 0.5957, 0.3001, 0.75, 0.4123, 0.5957, 0.3001, 0.75, 0.4123, 0.75, 0.4123, 0.5957, 0.3001, 0.75, 0.4123, 0.75, 0.4123, 0.75, 0.4123, 0.75, 0.4123, 0.75, 0.4123, 0.9043, 0.3001, 0.9043, 0.3001, 0.75, 0.4123, 0.9043, 0.3001, 0.9043, 0.3001, 0.9043, 0.3001, 0.9043, 0.3001, 0.75, 0.4123, 0.75, 0.4123, 0.75, 0.4123, 0.75, 0.4123, 0.75, 0.4123, 0.9043, 0.3001, 0.9043, 0.3001, 0.75, 0.4123, 0.9043, 0.3001, 0.8454, 0.1187, 0.8454, 0.1187, 0.9043, 0.3001, 0.9043, 0.3001, 0.8454, 0.1187, 0.8454, 0.1187, 0.9043, 0.3001, 0.9043, 0.3001, 0.9043, 0.3001, 0.9043, 0.3001, 0.9043, 0.3001, 0.8454, 0.1187, 0.9043, 0.3001, 0.9043, 0.3001, 0.8454, 0.1187, 0.8454, 0.1187, 0.6546, 0.1187, 0.6546, 0.1187, 0.8454, 0.1187, 0.6546, 0.1187, 0.8454, 0.1187, 0.8454, 0.1187, 0.6546, 0.1187, 0.6546, 0.1187, 0.6546, 0.1187, 0.6546, 0.1187, 0.6546, 0.1187, 0.8454, 0.1187, 0.6546, 0.1187, 0.6546, 0.1187, 0.8454, 0.1187, 0.6546, 0.1187, 0.5957, 0.3001, 0.5957, 0.3001, 0.6546, 0.1187, 0.6546, 0.1187, 0.5957, 0.3001, 0.5957, 0.3001, 0.6546, 0.1187, 0.6546, 0.1187, 0.6546, 0.1187, 0.6546, 0.1187, 0.6546, 0.1187, 0.5957, 0.3001, 0.6546, 0.1187, 0.6546, 0.1187, 0.5957, 0.3001])
me_cube_003.materials.append(mat_wireblack)
me_cube_003.update()

# ---- objects
ob_cube = bpy.data.objects.new('Cube', me_desk)
ob_cube_001 = bpy.data.objects.new('Cube.001', me_speaker)
ob_cube_002 = bpy.data.objects.new('Cube.002', me_pasystem)
ob_chair_001 = bpy.data.objects.new('Chair.001', me_cube_003)

# ---- transforms, parenting, visibility, modifiers, constraints
ob_cube.location = (0.0, 0.0, 1.023)
ob_cube.scale = (1.785, 3.115, 1.034)
ob_cube.lock_rotations_4d = False
ob_cube.empty_display_type = 'ARROWS'
ob_cube.lineart.crease_threshold = 0.0
ob_cube_001.location = (0.0, 7.04, 0.6791)
ob_cube_001.scale = (0.4473, 0.4473, 0.6517)
ob_cube_002.location = (0.0, -1.008, 1.656)
ob_cube_002.scale = (0.1718, 0.1718, 0.04427)
ob_chair_001.location = (-3.748, -0.6984, 2.009)
ob_chair_001.scale = (0.6794, 0.6794, 0.6794)

# ---- collection membership
col_collection.objects.link(ob_cube)
col_collection.objects.link(ob_cube_001)
col_collection.objects.link(ob_cube_002)
col_collection.objects.link(ob_chair_001)

# ---- scene / render settings (as saved in the file)
scene.frame_start = 1; scene.frame_end = 250; scene.frame_set(1)
scene.render.engine = 'BLENDER_EEVEE_NEXT'
bpy.context.view_layer.update()

# ---- added for rendering (the .blend has no active camera and no usable light): camera, sun
cam_auto = bpy.data.cameras.new('AutoCamera')
cam_auto.lens = 50.0
cam_auto.sensor_width = 36.0
cam_auto.clip_end = 1000.0
ob_auto_camera = bpy.data.objects.new('AutoCamera', cam_auto)
scene.collection.objects.link(ob_auto_camera)
ob_auto_camera.location = (10.5105, -12.0458, 10.6735)
ob_auto_camera.rotation_euler = (1.09748, -7.21219e-08, 0.694738)
scene.camera = ob_auto_camera
light_auto_sun = bpy.data.lights.new('AutoSun', 'SUN')
light_auto_sun.energy = 3.0
light_auto_sun.angle = 0.0523599
ob_auto_sun = bpy.data.objects.new('AutoSun', light_auto_sun)
scene.collection.objects.link(ob_auto_sun)
ob_auto_sun.rotation_euler = (0.872665, 0.174533, 0.523599)
bpy.context.view_layer.update()
